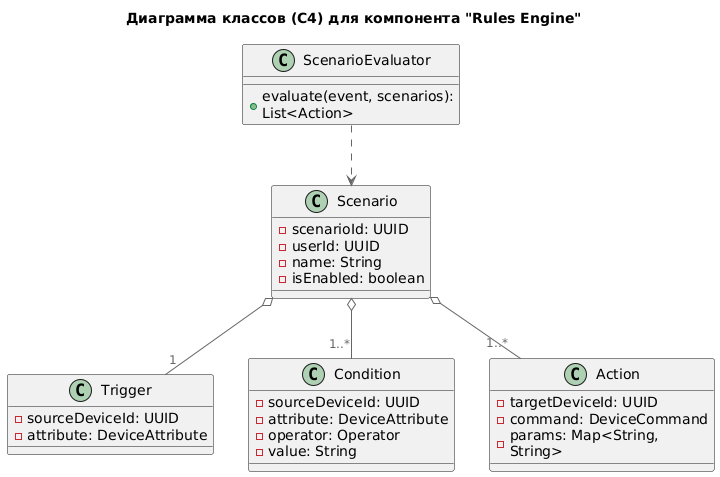

The diagram above was rendered by PlantUML. Its source (embedded in the PNG):
@startuml
title Диаграмма классов (C4) для компонента "Rules Engine"

top to bottom direction

!includeurl https://raw.githubusercontent.com/RicardoNiepel/C4-PlantUML/master/C4_Component.puml

' Пример сценария: "Для пользователя user-123, в доме house-456, ЕСЛИ температура на датчике temp-sensor-bedroom < 20 И время суток между 22:00 и 06:00, ТО выполнить действие включить на устройстве heater-bedroom"
' Для пользователя user-123, в доме house-456, 
' ЕСЛИ температура на датчике temp-sensor-bedroom < 20
' И время суток между 22:00 и 06:00
' ТО выполнить действие включить на устройстве heater-bedroom"

' Сценарий
class Scenario {
' Идентификатор сценария    
  - scenarioId: UUID
' Идентификатор пользователя (больше нам о пользователе ничего знать не надо)
  - userId: UUID
' Человекочитаемое наименование сценария
  - name: String
' Сценарий активен  
  - isEnabled: boolean
}

' Триггер для запуска (изменение состояния устройства)
class Trigger {    
' На какое устройство реагируем     
  - sourceDeviceId: UUID 
' На какое его свойство? Например, "temperature"  
  - attribute: DeviceAttribute
}

' Условие запуска
class Condition {
' Какое устройство смотрим
  - sourceDeviceId: UUID 
' Какое его свойство? Например, "temperature"  
  - attribute: DeviceAttribute
' (>, <, ==)
  - operator: Operator
' Свойство храним в строке, парсим в зависимости от attribute 
  - value: String
}

class Action {
' С каким устройством делаем
  - targetDeviceId: UUID
' Что именно делаем? Например, "turn on"  
  - command: DeviceCommand
' Дополнительные параметры, если нужны
  - params: Map<String, String>
}

' Связи Агрегации 
Scenario o-- "1" Trigger
Scenario o-- "1..*" Condition
Scenario o-- "1..*" Action

' Сервисный класс
class ScenarioEvaluator {
' На вход — событие, на выход — список действий, которые нужно выполнить    
  + evaluate(event, scenarios): List<Action>
}

' Evaluator использует модели для своей работы
ScenarioEvaluator ..> Scenario
@enduml